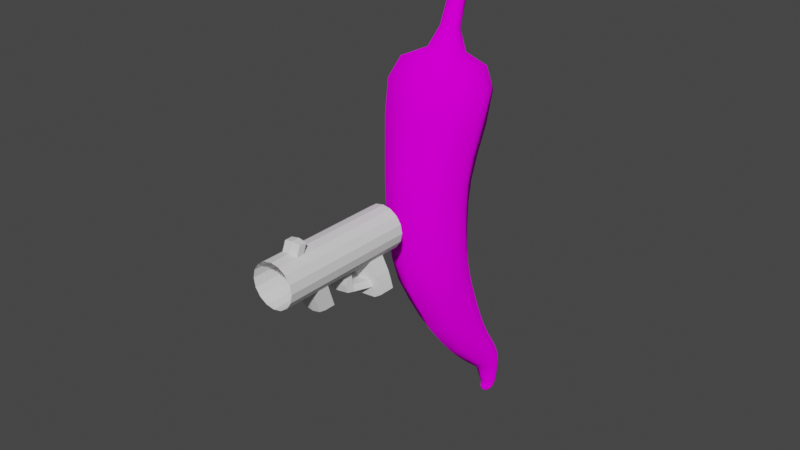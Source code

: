 # Source: ShotgunModel.blend  (saved by Blender 2.82.7; exported with 4.5.12 LTS)
import bpy
from mathutils import Matrix  # noqa: F401  (used for matrix-valued properties, if any)

bpy.ops.wm.read_factory_settings(use_empty=True)
scene = bpy.context.scene
scene.name = 'Scene'

# ---- collections
col_collection = bpy.data.collections.new('Collection'); scene.collection.children.link(col_collection)

# ---- images (referenced by path relative to the original .blend; pixels are not part of the script)
import os
ASSET_DIR = os.environ.get("B2B_ASSET_DIR", "")  # directory of the original .blend (textures are referenced by path, not embedded)
HERE = os.path.dirname(os.path.abspath(__file__))  # packed textures are extracted next to this script under _unpacked/

def load_image(name, relpath, width, height, colorspace="sRGB"):
    """Load a texture the original file referenced (path relative to the .blend, or extracted next to this script)."""
    p = next((c for c in (os.path.join(HERE, relpath), os.path.join(ASSET_DIR, relpath)) if relpath and os.path.exists(c)), "")
    if p:
        img = bpy.data.images.load(p, check_existing=True)
        img.name = name
    else:  # same state as the original file: an image datablock whose file is absent (Cycles renders it pink)
        img = bpy.data.images.new(name, width, height)
        img.source = "FILE"
        img.filepath = "//" + (relpath or name)
    img.colorspace_settings.name = colorspace
    return img
img_chilipepper_jpg = load_image('chiliPepper.jpg', 'chiliPepper.jpg', 1024, 1024, 'sRGB')

# ---- materials (node trees are filled in below, after node groups)
mat_chilipepper = bpy.data.materials.new('ChiliPepper')
mat_chilipepper.alpha_threshold = 0.0
mat_chilipepper.use_transparent_shadow = False
mat_chilipepper.line_color = (0.0, 0.0, 0.0, 1.0)

# ---- material node trees
mat_chilipepper.use_nodes = True; mat_chilipepper.node_tree.nodes.clear()
_N = mat_chilipepper.node_tree.nodes; _L = mat_chilipepper.node_tree.links
n0 = _N.new('ShaderNodeOutputMaterial'); n0.name = 'Material Output'; n0.location = (300, 300)
n1 = _N.new('ShaderNodeBsdfDiffuse'); n1.name = 'Diffuse BSDF'; n1.location = (10, 300)
n1.inputs[1].default_value = 0.4
n2 = _N.new('ShaderNodeTexImage'); n2.name = 'Image Texture'; n2.location = (-280, 275)
n2.image = img_chilipepper_jpg
_L.new(n1.outputs[0], n0.inputs[0])
_L.new(n2.outputs[0], n1.inputs[0])
n0.is_active_output = True

# ---- world
world_world = bpy.data.worlds.new('World'); scene.world = world_world
world_world.use_nodes = True; world_world.node_tree.nodes.clear()
_N = world_world.node_tree.nodes; _L = world_world.node_tree.links
n0 = _N.new('ShaderNodeOutputWorld'); n0.name = 'World Output'; n0.location = (300, 300)
n1 = _N.new('ShaderNodeBackground'); n1.name = 'Background'; n1.location = (10, 300)
n1.inputs[0].default_value = (0.05088, 0.05088, 0.05088, 1.0)
_L.new(n1.outputs[0], n0.inputs[0])
n0.is_active_output = True
world_world.color = (0.05088, 0.05088, 0.05088)
world_world.use_sun_shadow = False
world_world.sun_shadow_jitter_overblur = 0.0

# ---- meshes
me_plane = bpy.data.meshes.new('Plane')
me_plane.from_pydata([(0.2413, -0.1458, 0.1845), (-0.2413, -0.1458, 0.1845), (-0.2413, -0.6506, 0.2161), (0.2413, -0.6506, 0.2161), (0.2114, -0.11, -0.6199), (-0.2114, -0.11, -0.6199), (-0.2114, -0.5221, -0.7391), (0.2114, -0.5221, -0.7391), (0.2404, 0.01306, 1.105), (-0.2404, 0.01306, 1.105), (-0.2404, -0.4555, 1.205), (0.2404, -0.4555, 1.205), (0.145, 0.2407, -1.401), (-0.145, 0.2407, -1.401), (-0.145, -0.007553, -1.57), (0.145, -0.007553, -1.57), (0.0815, 0.5928, -1.95), (-0.0815, 0.5928, -1.95), (-0.0815, 0.4396, -2.031), (0.0815, 0.4396, -2.031), (0.04401, 0.5941, -2.308), (-0.04401, 0.5941, -2.308), (-0.04401, 0.5138, -2.267), (0.04401, 0.5138, -2.267), (0.02591, 0.5142, -2.338), (-0.02591, 0.5142, -2.338), (-0.02591, 0.4875, -2.296), (0.02591, 0.4875, -2.296), (0.2258, -0.1622, -0.2236), (-0.2258, -0.1622, -0.2236), (-0.2258, -0.6295, -0.2735), (0.2258, -0.6295, -0.2735), (0.2829, -0.02519, 0.6435), (-0.2829, -0.02519, 0.6435), (-0.2829, -0.5968, 0.7567), (0.2829, -0.5968, 0.7567), (0.1782, 0.05939, -1.044), (-0.1782, 0.05939, -1.044), (-0.1782, -0.2722, -1.207), (0.1782, -0.2722, -1.207), (0.1087, 0.4493, -1.705), (-0.1087, 0.4493, -1.705), (-0.1087, 0.2666, -1.856), (0.1087, 0.2666, -1.856), (0.05953, 0.6205, -2.168), (-0.05953, 0.6205, -2.168), (-0.05953, 0.4946, -2.18), (0.05953, 0.4946, -2.18), (0.2961, -0.2197, 1.159), (-9.313e-10, 0.07333, 1.132), (-0.2961, -0.2197, 1.159), (2.328e-09, -0.4944, 1.253), (0.03085, 0.496, -2.318), (-5.821e-11, 0.4805, -2.292), (-0.03085, 0.496, -2.318), (1.164e-10, 0.5101, -2.344), (0.2205, -0.1482, -0.4183), (-2.794e-09, -0.03326, -0.5978), (-0.2205, -0.1482, -0.4183), (-4.075e-09, -0.06998, -0.2144), (-0.2907, -0.3173, -0.68), (-0.2205, -0.5941, -0.5064), (-0.3105, -0.3971, -0.2483), (2.794e-09, -0.6009, -0.7621), (0.2205, -0.5941, -0.5064), (4.075e-09, -0.7168, -0.2833), (0.2907, -0.3173, -0.68), (0.3105, -0.3971, -0.2483), (0.2313, -0.1644, -0.02263), (-0.2313, -0.1644, -0.02263), (4.657e-10, -0.0512, 0.178), (-0.2313, -0.6506, -0.03364), (-0.3317, -0.4002, 0.2002), (0.2313, -0.6506, -0.03364), (-4.657e-10, -0.7448, 0.2208), (0.3317, -0.4002, 0.2002), (0.2589, -0.09632, 0.401), (-0.2589, -0.09632, 0.401), (1.281e-09, 0.07806, 0.6164), (-0.2589, -0.6277, 0.4769), (-0.389, -0.3127, 0.7017), (0.2589, -0.6277, 0.4769), (-1.281e-09, -0.695, 0.7778), (0.389, -0.3127, 0.7017), (0.2942, 0.03262, 0.9182), (-0.2942, 0.03262, 0.9182), (-0.2942, -0.5441, 1.04), (0.2942, -0.5441, 1.04), (0.1617, 0.1496, -1.23), (1.397e-09, 0.2872, -1.37), (-0.1617, 0.1496, -1.23), (-2.445e-09, 0.1216, -1.013), (-0.1994, 0.1171, -1.485), (-0.1617, -0.1392, -1.4), (-0.2451, -0.1023, -1.123), (-1.397e-09, -0.05745, -1.603), (0.1617, -0.1392, -1.4), (2.445e-09, -0.3442, -1.242), (0.1994, 0.1171, -1.485), (0.2451, -0.1023, -1.123), (0.1961, -0.03542, -0.8347), (-0.1961, -0.03542, -0.8347), (-0.1961, -0.4021, -0.9768), (0.1961, -0.4021, -0.9768), (0.09402, 0.5351, -1.833), (1.746e-10, 0.6229, -1.934), (-0.09402, 0.5351, -1.833), (1.746e-10, 0.4834, -1.678), (-0.1121, 0.5162, -1.991), (-0.09402, 0.3711, -1.951), (-0.1495, 0.3592, -1.78), (-1.746e-10, 0.4103, -2.046), (0.09402, 0.3711, -1.951), (-1.746e-10, 0.2305, -1.885), (0.1121, 0.5162, -1.991), (0.1495, 0.3592, -1.78), (0.1266, 0.3448, -1.562), (-0.1266, 0.3448, -1.562), (-0.1266, 0.1347, -1.724), (0.1266, 0.1347, -1.724), (0.05121, 0.6181, -2.249), (-7.858e-10, 0.6079, -2.315), (-0.05121, 0.6181, -2.249), (1.019e-09, 0.6444, -2.164), (-0.06052, 0.5542, -2.287), (-0.05121, 0.5099, -2.233), (-0.08186, 0.5575, -2.175), (7.858e-10, 0.4976, -2.26), (0.05121, 0.5099, -2.233), (-1.019e-09, 0.4705, -2.183), (0.06052, 0.5542, -2.287), (0.08186, 0.5575, -2.175), (0.06984, 0.6141, -2.066), (-0.06984, 0.6141, -2.066), (-0.06984, 0.4776, -2.109), (0.06984, 0.4776, -2.109), (0.03612, 0.5491, -2.336), (-0.03612, 0.5491, -2.336), (-0.03612, 0.5005, -2.285), (0.03612, 0.5005, -2.285), (0.05714, -0.2072, 1.421), (-3.492e-10, 0.4848, -2.32), (-3.303e-09, -0.06263, -0.4023), (-0.3032, -0.3709, -0.4621), (3.303e-09, -0.6776, -0.5229), (0.3032, -0.3709, -0.4621), (-5.995e-09, -0.07092, -0.02136), (-0.318, -0.4067, -0.02796), (5.995e-09, -0.74, -0.03619), (0.318, -0.4067, -0.02796), (2.954e-09, 0.003806, 0.3823), (-0.356, -0.3622, 0.4394), (-2.954e-09, -0.7273, 0.49), (0.356, -0.3622, 0.4394), (1.863e-09, 0.1361, 0.9052), (-0.4055, -0.2573, 0.9812), (-3.26e-09, -0.6301, 1.07), (0.4055, -0.2573, 0.9812), (2.488e-09, 0.2034, -1.199), (-0.2223, 0.005426, -1.315), (-2.488e-09, -0.1975, -1.434), (0.2223, 0.005426, -1.315), (-5.821e-10, 0.03466, -0.8075), (-0.2696, -0.2191, -0.9058), (5.821e-10, -0.473, -1.004), (0.2696, -0.2191, -0.9058), (7.203e-10, 0.5678, -1.809), (-0.1293, 0.4531, -1.892), (-7.203e-10, 0.3378, -1.975), (0.1293, 0.4531, -1.892), (-7.567e-10, 0.3838, -1.531), (-0.174, 0.2398, -1.643), (7.567e-10, 0.09227, -1.756), (0.174, 0.2398, -1.643), (-1.055e-10, 0.6381, -2.252), (-0.07042, 0.5648, -2.241), (1.055e-10, 0.4885, -2.23), (0.07042, 0.5648, -2.241), (-4.438e-10, 0.6409, -2.057), (-0.09602, 0.5457, -2.087), (4.438e-10, 0.4503, -2.118), (0.09602, 0.5457, -2.087), (1.164e-10, 0.557, -2.346), (-0.04954, 0.5251, -2.31), (-2.328e-10, 0.49, -2.276), (0.04954, 0.5251, -2.31), (0.1074, -0.2941, 1.265), (0.1323, -0.1896, 1.241), (0.1074, -0.08645, 1.213), (-6.02e-09, -0.05913, 1.224), (-0.1074, -0.08645, 1.213), (-0.1323, -0.1896, 1.241), (-0.1074, -0.2941, 1.265), (-4.564e-09, -0.3108, 1.287), (0.04707, -0.08111, 1.742), (0.07039, -0.1515, 1.408), (0.05714, -0.09669, 1.393), (-4.022e-08, -0.08216, 1.399), (-0.05714, -0.09669, 1.393), (-0.07039, -0.1515, 1.408), (-0.05714, -0.2072, 1.421), (-3.945e-08, -0.216, 1.433), (0.03765, 0.06632, 2.029), (0.05799, -0.03711, 1.725), (0.04707, 0.0061, 1.708), (-4.261e-08, 0.01861, 1.711), (-0.04707, 0.0061, 1.708), (-0.05799, -0.03711, 1.725), (-0.04707, -0.08111, 1.742), (-4.197e-08, -0.08707, 1.753), (0.04639, 0.09771, 2.008), (0.03765, 0.1283, 1.987), (-4.656e-08, 0.1386, 1.987), (-0.03765, 0.1283, 1.987), (-0.04639, 0.09771, 2.008), (-0.03765, 0.06632, 2.029), (-4.605e-08, 0.06352, 2.038), (0.04847, 0.228, 2.186), (0.03765, 0.1548, 2.123), (0.04639, 0.1765, 2.092), (0.03765, 0.1971, 2.061), (-5.238e-08, 0.2068, 2.058), (-0.03765, 0.1971, 2.061), (-0.04639, 0.1765, 2.092), (-0.03765, 0.1548, 2.123), (-5.187e-08, 0.1556, 2.133), (0.05621, 0.3366, 2.203), (0.05971, 0.2355, 2.136), (0.04847, 0.2417, 2.088), (-5.604e-08, 0.251, 2.078), (-0.04847, 0.2417, 2.088), (-0.05971, 0.2355, 2.136), (-0.04847, 0.228, 2.186), (-5.539e-08, 0.2348, 2.2), (0.05621, 0.3937, 2.169), (0.06925, 0.3193, 2.146), (0.05621, 0.3009, 2.093), (-5.784e-08, 0.3056, 2.078), (-0.05621, 0.3009, 2.093), (-0.06925, 0.3193, 2.146), (-0.05621, 0.3366, 2.203), (-5.707e-08, 0.349, 2.213), (-0.05234, 0.2713, 2.09), (0.06925, 0.3675, 2.119), (0.05621, 0.34, 2.071), (-5.947e-08, 0.342, 2.055), (-0.05621, 0.34, 2.071), (-0.06925, 0.3675, 2.119), (-0.05621, 0.3937, 2.169), (-5.87e-08, 0.407, 2.175), (-5.957e-08, 0.3895, 2.108), (-0.06448, 0.2774, 2.141), (-0.05234, 0.2827, 2.198), (-5.623e-08, 0.2926, 2.213), (-5.694e-08, 0.2783, 2.078), (0.05234, 0.2713, 2.09), (0.06448, 0.2774, 2.141), (0.05234, 0.2827, 2.198)], [], [(9, 50, 191, 190), (10, 51, 193, 192), (48, 8, 188, 187), (49, 9, 190, 189), (27, 53, 141, 52), (53, 26, 54, 141), (141, 54, 25, 55), (52, 141, 55, 24), (4, 57, 142, 56), (57, 5, 58, 142), (142, 58, 29, 59), (56, 142, 59, 28), (5, 60, 143, 58), (60, 6, 61, 143), (143, 61, 30, 62), (58, 143, 62, 29), (6, 63, 144, 61), (63, 7, 64, 144), (144, 64, 31, 65), (61, 144, 65, 30), (7, 66, 145, 64), (66, 4, 56, 145), (145, 56, 28, 67), (64, 145, 67, 31), (28, 59, 146, 68), (59, 29, 69, 146), (146, 69, 1, 70), (68, 146, 70, 0), (29, 62, 147, 69), (62, 30, 71, 147), (147, 71, 2, 72), (69, 147, 72, 1), (30, 65, 148, 71), (65, 31, 73, 148), (148, 73, 3, 74), (71, 148, 74, 2), (31, 67, 149, 73), (67, 28, 68, 149), (149, 68, 0, 75), (73, 149, 75, 3), (0, 70, 150, 76), (70, 1, 77, 150), (150, 77, 33, 78), (76, 150, 78, 32), (1, 72, 151, 77), (72, 2, 79, 151), (151, 79, 34, 80), (77, 151, 80, 33), (2, 74, 152, 79), (74, 3, 81, 152), (152, 81, 35, 82), (79, 152, 82, 34), (3, 75, 153, 81), (75, 0, 76, 153), (153, 76, 32, 83), (81, 153, 83, 35), (32, 78, 154, 84), (78, 33, 85, 154), (154, 85, 9, 49), (84, 154, 49, 8), (33, 80, 155, 85), (80, 34, 86, 155), (155, 86, 10, 50), (85, 155, 50, 9), (34, 82, 156, 86), (82, 35, 87, 156), (156, 87, 11, 51), (86, 156, 51, 10), (35, 83, 157, 87), (83, 32, 84, 157), (157, 84, 8, 48), (87, 157, 48, 11), (12, 89, 158, 88), (89, 13, 90, 158), (158, 90, 37, 91), (88, 158, 91, 36), (13, 92, 159, 90), (92, 14, 93, 159), (159, 93, 38, 94), (90, 159, 94, 37), (14, 95, 160, 93), (95, 15, 96, 160), (160, 96, 39, 97), (93, 160, 97, 38), (15, 98, 161, 96), (98, 12, 88, 161), (161, 88, 36, 99), (96, 161, 99, 39), (36, 91, 162, 100), (91, 37, 101, 162), (162, 101, 5, 57), (100, 162, 57, 4), (37, 94, 163, 101), (94, 38, 102, 163), (163, 102, 6, 60), (101, 163, 60, 5), (38, 97, 164, 102), (97, 39, 103, 164), (164, 103, 7, 63), (102, 164, 63, 6), (39, 99, 165, 103), (99, 36, 100, 165), (165, 100, 4, 66), (103, 165, 66, 7), (16, 105, 166, 104), (105, 17, 106, 166), (166, 106, 41, 107), (104, 166, 107, 40), (17, 108, 167, 106), (108, 18, 109, 167), (167, 109, 42, 110), (106, 167, 110, 41), (18, 111, 168, 109), (111, 19, 112, 168), (168, 112, 43, 113), (109, 168, 113, 42), (19, 114, 169, 112), (114, 16, 104, 169), (169, 104, 40, 115), (112, 169, 115, 43), (40, 107, 170, 116), (107, 41, 117, 170), (170, 117, 13, 89), (116, 170, 89, 12), (41, 110, 171, 117), (110, 42, 118, 171), (171, 118, 14, 92), (117, 171, 92, 13), (42, 113, 172, 118), (113, 43, 119, 172), (172, 119, 15, 95), (118, 172, 95, 14), (43, 115, 173, 119), (115, 40, 116, 173), (173, 116, 12, 98), (119, 173, 98, 15), (20, 121, 174, 120), (121, 21, 122, 174), (174, 122, 45, 123), (120, 174, 123, 44), (21, 124, 175, 122), (124, 22, 125, 175), (175, 125, 46, 126), (122, 175, 126, 45), (22, 127, 176, 125), (127, 23, 128, 176), (176, 128, 47, 129), (125, 176, 129, 46), (23, 130, 177, 128), (130, 20, 120, 177), (177, 120, 44, 131), (128, 177, 131, 47), (44, 123, 178, 132), (123, 45, 133, 178), (178, 133, 17, 105), (132, 178, 105, 16), (45, 126, 179, 133), (126, 46, 134, 179), (179, 134, 18, 108), (133, 179, 108, 17), (46, 129, 180, 134), (129, 47, 135, 180), (180, 135, 19, 111), (134, 180, 111, 18), (47, 131, 181, 135), (131, 44, 132, 181), (181, 132, 16, 114), (135, 181, 114, 19), (24, 55, 182, 136), (55, 25, 137, 182), (182, 137, 21, 121), (136, 182, 121, 20), (25, 54, 183, 137), (54, 26, 138, 183), (183, 138, 22, 124), (137, 183, 124, 21), (26, 53, 184, 138), (53, 27, 139, 184), (184, 139, 23, 127), (138, 184, 127, 22), (27, 52, 185, 139), (52, 24, 136, 185), (185, 136, 20, 130), (139, 185, 130, 23), (187, 188, 196, 195), (189, 190, 198, 197), (191, 192, 200, 199), (193, 186, 140, 201), (8, 49, 189, 188), (11, 48, 187, 186), (51, 11, 186, 193), (50, 10, 192, 191), (201, 140, 194, 209), (140, 195, 203, 194), (196, 197, 205, 204), (198, 199, 207, 206), (192, 193, 201, 200), (190, 191, 199, 198), (188, 189, 197, 196), (186, 187, 195, 140), (194, 203, 210, 202), (204, 205, 212, 211), (206, 207, 214, 213), (208, 209, 216, 215), (199, 200, 208, 207), (197, 198, 206, 205), (195, 196, 204, 203), (200, 201, 209, 208), (215, 216, 225, 224), (210, 211, 220, 219), (212, 213, 222, 221), (214, 215, 224, 223), (209, 194, 202, 216), (207, 208, 215, 214), (205, 206, 213, 212), (203, 204, 211, 210), (221, 222, 230, 229), (223, 224, 232, 231), (225, 218, 217, 233), (218, 219, 227, 217), (213, 214, 223, 222), (211, 212, 221, 220), (202, 210, 219, 218), (216, 202, 218, 225), (257, 256, 235, 226), (255, 254, 237, 236), (242, 251, 239, 238), (252, 253, 241, 240), (219, 220, 228, 227), (224, 225, 233, 232), (222, 223, 231, 230), (220, 221, 229, 228), (236, 237, 245, 244), (238, 239, 247, 246), (240, 241, 249, 248), (235, 236, 244, 243), (253, 257, 226, 241), (251, 252, 240, 239), (254, 242, 238, 237), (256, 255, 236, 235), (244, 245, 250, 243), (245, 246, 247, 250), (250, 247, 248, 249), (243, 250, 249, 234), (226, 235, 243, 234), (241, 226, 234, 249), (239, 240, 248, 247), (237, 238, 246, 245), (227, 228, 255, 256), (229, 230, 242, 254), (231, 232, 252, 251), (233, 217, 257, 253), (232, 233, 253, 252), (230, 231, 251, 242), (228, 229, 254, 255), (217, 227, 256, 257)])
me_plane.polygons.foreach_set('use_smooth', [True] * 256)
_uv = me_plane.uv_layers.new(name='UVMap')
_uv.uv.foreach_set('vector', [0.4707, 0.6681, 0.4263, 0.6758, 0.4401, 0.7123, 0.4824, 0.705, 0.3819, 0.6835, 0.3383, 0.6911, 0.3562, 0.7267, 0.3977, 0.7196, 0.4266, 0.6759, 0.4708, 0.6683, 0.4816, 0.7047, 0.4399, 0.712, 0.5143, 0.6606, 0.4707, 0.6681, 0.4824, 0.705, 0.524, 0.6979, 0.6407, 0.0405, 0.634, 0.03454, 0.6394, 0.03295, 0.6467, 0.03929, 0.6339, 0.03458, 0.6406, 0.04047, 0.6466, 0.03924, 0.6394, 0.03295, 0.6394, 0.03295, 0.6466, 0.03924, 0.6525, 0.03801, 0.6449, 0.03131, 0.6467, 0.03929, 0.6394, 0.03295, 0.6449, 0.03136, 0.6526, 0.03809, 0.4431, 0.3931, 0.4782, 0.3989, 0.4691, 0.424, 0.4343, 0.4206, 0.4772, 0.3988, 0.4425, 0.3931, 0.434, 0.4206, 0.4689, 0.4239, 0.4689, 0.4239, 0.434, 0.4206, 0.4288, 0.4525, 0.4644, 0.455, 0.4343, 0.4206, 0.4691, 0.424, 0.464, 0.4549, 0.4287, 0.4524, 0.4425, 0.3931, 0.4071, 0.3874, 0.3984, 0.4173, 0.434, 0.4206, 0.4071, 0.3874, 0.3717, 0.3816, 0.3628, 0.4139, 0.3984, 0.4173, 0.3984, 0.4173, 0.3628, 0.4139, 0.3562, 0.4474, 0.3925, 0.4499, 0.434, 0.4206, 0.3984, 0.4173, 0.3925, 0.4499, 0.4288, 0.4525, 0.3717, 0.3816, 0.337, 0.376, 0.3279, 0.4106, 0.3628, 0.4139, 0.3366, 0.3754, 0.3717, 0.3812, 0.3634, 0.4136, 0.3286, 0.4102, 0.3286, 0.4102, 0.3634, 0.4136, 0.3567, 0.4473, 0.3214, 0.4449, 0.3628, 0.4139, 0.3279, 0.4106, 0.3205, 0.4448, 0.3562, 0.4474, 0.3717, 0.3812, 0.4074, 0.3872, 0.3989, 0.4171, 0.3634, 0.4136, 0.4074, 0.3872, 0.4431, 0.3931, 0.4343, 0.4206, 0.3989, 0.4171, 0.3989, 0.4171, 0.4343, 0.4206, 0.4287, 0.4524, 0.3927, 0.4499, 0.3634, 0.4136, 0.3989, 0.4171, 0.3927, 0.4499, 0.3567, 0.4473, 0.4287, 0.4524, 0.464, 0.4549, 0.465, 0.4815, 0.4283, 0.4815, 0.4644, 0.455, 0.4288, 0.4525, 0.4276, 0.4817, 0.4642, 0.4816, 0.4642, 0.4816, 0.4276, 0.4817, 0.4292, 0.5186, 0.4674, 0.5186, 0.4283, 0.4815, 0.465, 0.4815, 0.4671, 0.5186, 0.429, 0.5186, 0.4288, 0.4525, 0.3925, 0.4499, 0.3904, 0.4818, 0.4276, 0.4817, 0.3925, 0.4499, 0.3562, 0.4474, 0.3532, 0.482, 0.3904, 0.4818, 0.3904, 0.4818, 0.3532, 0.482, 0.3513, 0.5186, 0.3903, 0.5186, 0.4276, 0.4817, 0.3904, 0.4818, 0.3903, 0.5186, 0.4292, 0.5186, 0.3562, 0.4474, 0.3205, 0.4448, 0.3166, 0.4821, 0.3532, 0.482, 0.3214, 0.4449, 0.3567, 0.4473, 0.3534, 0.4815, 0.3166, 0.4815, 0.3166, 0.4815, 0.3534, 0.4815, 0.3515, 0.5186, 0.3134, 0.5186, 0.3532, 0.482, 0.3166, 0.4821, 0.3131, 0.5186, 0.3513, 0.5186, 0.3567, 0.4473, 0.3927, 0.4499, 0.3908, 0.4815, 0.3534, 0.4815, 0.3927, 0.4499, 0.4287, 0.4524, 0.4283, 0.4815, 0.3908, 0.4815, 0.3908, 0.4815, 0.4283, 0.4815, 0.429, 0.5186, 0.3903, 0.5186, 0.3534, 0.4815, 0.3908, 0.4815, 0.3903, 0.5186, 0.3515, 0.5186, 0.429, 0.5186, 0.4671, 0.5186, 0.4761, 0.5562, 0.4355, 0.5569, 0.4674, 0.5186, 0.4292, 0.5186, 0.4355, 0.5572, 0.4762, 0.5565, 0.4762, 0.5565, 0.4355, 0.5572, 0.4479, 0.5989, 0.4912, 0.5946, 0.4355, 0.5569, 0.4761, 0.5562, 0.4909, 0.5943, 0.4477, 0.5987, 0.4292, 0.5186, 0.3903, 0.5186, 0.3941, 0.5578, 0.4355, 0.5572, 0.3903, 0.5186, 0.3513, 0.5186, 0.3525, 0.5585, 0.3941, 0.5578, 0.3941, 0.5578, 0.3525, 0.5585, 0.3598, 0.6076, 0.4039, 0.6033, 0.4355, 0.5572, 0.3941, 0.5578, 0.4039, 0.6033, 0.4479, 0.5989, 0.3513, 0.5186, 0.3131, 0.5186, 0.3118, 0.5591, 0.3525, 0.5585, 0.3134, 0.5186, 0.3515, 0.5186, 0.3528, 0.5585, 0.3122, 0.5592, 0.3122, 0.5592, 0.3528, 0.5585, 0.3598, 0.6076, 0.3166, 0.6119, 0.3525, 0.5585, 0.3118, 0.5591, 0.3165, 0.6119, 0.3598, 0.6076, 0.3515, 0.5186, 0.3903, 0.5186, 0.3942, 0.5577, 0.3528, 0.5585, 0.3903, 0.5186, 0.429, 0.5186, 0.4355, 0.5569, 0.3942, 0.5577, 0.3942, 0.5577, 0.4355, 0.5569, 0.4477, 0.5987, 0.4038, 0.6031, 0.3528, 0.5585, 0.3942, 0.5577, 0.4038, 0.6031, 0.3598, 0.6076, 0.4477, 0.5987, 0.4909, 0.5943, 0.5008, 0.6261, 0.4575, 0.6329, 0.4912, 0.5946, 0.4479, 0.5989, 0.4579, 0.6331, 0.5016, 0.6264, 0.5016, 0.6264, 0.4579, 0.6331, 0.4707, 0.6681, 0.5143, 0.6606, 0.4575, 0.6329, 0.5008, 0.6261, 0.5141, 0.6608, 0.4708, 0.6683, 0.4479, 0.5989, 0.4039, 0.6033, 0.4135, 0.6399, 0.4579, 0.6331, 0.4039, 0.6033, 0.3598, 0.6076, 0.369, 0.6468, 0.4135, 0.6399, 0.4135, 0.6399, 0.369, 0.6468, 0.3819, 0.6835, 0.4263, 0.6758, 0.4579, 0.6331, 0.4135, 0.6399, 0.4263, 0.6758, 0.4707, 0.6681, 0.3598, 0.6076, 0.3165, 0.6119, 0.3254, 0.6535, 0.369, 0.6468, 0.3166, 0.6119, 0.3598, 0.6076, 0.3693, 0.6468, 0.326, 0.6537, 0.326, 0.6537, 0.3693, 0.6468, 0.3824, 0.6835, 0.339, 0.6909, 0.369, 0.6468, 0.3254, 0.6535, 0.3383, 0.6911, 0.3819, 0.6835, 0.3598, 0.6076, 0.4038, 0.6031, 0.4135, 0.6399, 0.3693, 0.6468, 0.4038, 0.6031, 0.4477, 0.5987, 0.4575, 0.6329, 0.4135, 0.6399, 0.4135, 0.6399, 0.4575, 0.6329, 0.4708, 0.6683, 0.4266, 0.6759, 0.3693, 0.6468, 0.4135, 0.6399, 0.4266, 0.6759, 0.3824, 0.6835, 0.5075, 0.2691, 0.5288, 0.2839, 0.5062, 0.3199, 0.4836, 0.3037, 0.5281, 0.2838, 0.5072, 0.2689, 0.4831, 0.3035, 0.5055, 0.3195, 0.5055, 0.3195, 0.4831, 0.3035, 0.4676, 0.3391, 0.4964, 0.3517, 0.4836, 0.3037, 0.5062, 0.3199, 0.4961, 0.3513, 0.4675, 0.3388, 0.5072, 0.2689, 0.4859, 0.2537, 0.4603, 0.2872, 0.4831, 0.3035, 0.4859, 0.2537, 0.4646, 0.2384, 0.4374, 0.2708, 0.4603, 0.2872, 0.4603, 0.2872, 0.4374, 0.2708, 0.4089, 0.3133, 0.4383, 0.3262, 0.4831, 0.3035, 0.4603, 0.2872, 0.4383, 0.3262, 0.4676, 0.3391, 0.4646, 0.2384, 0.4437, 0.2235, 0.415, 0.2548, 0.4374, 0.2708, 0.4431, 0.2243, 0.4643, 0.239, 0.4375, 0.2708, 0.4149, 0.2547, 0.4149, 0.2547, 0.4375, 0.2708, 0.4091, 0.3135, 0.3805, 0.3011, 0.4374, 0.2708, 0.415, 0.2548, 0.3801, 0.3007, 0.4089, 0.3133, 0.4643, 0.239, 0.4859, 0.2541, 0.4606, 0.2873, 0.4375, 0.2708, 0.4859, 0.2541, 0.5075, 0.2691, 0.4836, 0.3037, 0.4606, 0.2873, 0.4606, 0.2873, 0.4836, 0.3037, 0.4675, 0.3388, 0.4383, 0.3262, 0.4375, 0.2708, 0.4606, 0.2873, 0.4383, 0.3262, 0.4091, 0.3135, 0.4675, 0.3388, 0.4961, 0.3513, 0.4863, 0.3754, 0.4539, 0.3667, 0.4964, 0.3517, 0.4676, 0.3391, 0.4541, 0.3671, 0.4866, 0.376, 0.4866, 0.376, 0.4541, 0.3671, 0.4425, 0.3931, 0.4772, 0.3988, 0.4539, 0.3667, 0.4863, 0.3754, 0.4782, 0.3989, 0.4431, 0.3931, 0.4676, 0.3391, 0.4383, 0.3262, 0.4211, 0.3581, 0.4541, 0.3671, 0.4383, 0.3262, 0.4089, 0.3133, 0.388, 0.3491, 0.4211, 0.3581, 0.4211, 0.3581, 0.388, 0.3491, 0.3717, 0.3816, 0.4071, 0.3874, 0.4541, 0.3671, 0.4211, 0.3581, 0.4071, 0.3874, 0.4425, 0.3931, 0.4089, 0.3133, 0.3801, 0.3007, 0.3555, 0.3402, 0.388, 0.3491, 0.3805, 0.3011, 0.4091, 0.3135, 0.3878, 0.3491, 0.3554, 0.3404, 0.3554, 0.3404, 0.3878, 0.3491, 0.3717, 0.3812, 0.3366, 0.3754, 0.388, 0.3491, 0.3555, 0.3402, 0.337, 0.376, 0.3717, 0.3816, 0.4091, 0.3135, 0.4383, 0.3262, 0.4209, 0.3579, 0.3878, 0.3491, 0.4383, 0.3262, 0.4675, 0.3388, 0.4539, 0.3667, 0.4209, 0.3579, 0.4209, 0.3579, 0.4539, 0.3667, 0.4431, 0.3931, 0.4074, 0.3872, 0.3878, 0.3491, 0.4209, 0.3579, 0.4074, 0.3872, 0.3717, 0.3812, 0.619, 0.1474, 0.6322, 0.1582, 0.6067, 0.1832, 0.5923, 0.1722, 0.6325, 0.1584, 0.6192, 0.1475, 0.5922, 0.1722, 0.6065, 0.1833, 0.6065, 0.1833, 0.5922, 0.1722, 0.5641, 0.1983, 0.5789, 0.2102, 0.5923, 0.1722, 0.6067, 0.1832, 0.5791, 0.2103, 0.5642, 0.1983, 0.6192, 0.1475, 0.6057, 0.1364, 0.5776, 0.161, 0.5922, 0.1722, 0.6057, 0.1364, 0.5921, 0.1252, 0.5629, 0.1497, 0.5776, 0.161, 0.5776, 0.161, 0.5629, 0.1497, 0.5338, 0.1739, 0.5489, 0.1861, 0.5922, 0.1722, 0.5776, 0.161, 0.5489, 0.1861, 0.5641, 0.1983, 0.5921, 0.1252, 0.5789, 0.1143, 0.5486, 0.1386, 0.5629, 0.1497, 0.5788, 0.1145, 0.5921, 0.1253, 0.5631, 0.1498, 0.5487, 0.1387, 0.5487, 0.1387, 0.5631, 0.1498, 0.534, 0.174, 0.5191, 0.162, 0.5629, 0.1497, 0.5486, 0.1386, 0.5189, 0.1619, 0.5338, 0.1739, 0.5921, 0.1253, 0.6056, 0.1364, 0.5777, 0.161, 0.5631, 0.1498, 0.6056, 0.1364, 0.619, 0.1474, 0.5923, 0.1722, 0.5777, 0.161, 0.5777, 0.161, 0.5923, 0.1722, 0.5642, 0.1983, 0.5491, 0.1862, 0.5631, 0.1498, 0.5777, 0.161, 0.5491, 0.1862, 0.534, 0.174, 0.5642, 0.1983, 0.5791, 0.2103, 0.5517, 0.2504, 0.5325, 0.2368, 0.5789, 0.2102, 0.5641, 0.1983, 0.5329, 0.2367, 0.5524, 0.2502, 0.5524, 0.2502, 0.5329, 0.2367, 0.5072, 0.2689, 0.5281, 0.2838, 0.5325, 0.2368, 0.5517, 0.2504, 0.5288, 0.2839, 0.5075, 0.2691, 0.5641, 0.1983, 0.5489, 0.1861, 0.5131, 0.2228, 0.5329, 0.2367, 0.5489, 0.1861, 0.5338, 0.1739, 0.4932, 0.209, 0.5131, 0.2228, 0.5131, 0.2228, 0.4932, 0.209, 0.4646, 0.2384, 0.4859, 0.2537, 0.5329, 0.2367, 0.5131, 0.2228, 0.4859, 0.2537, 0.5072, 0.2689, 0.5338, 0.1739, 0.5189, 0.1619, 0.4738, 0.1954, 0.4932, 0.209, 0.5191, 0.162, 0.534, 0.174, 0.4932, 0.209, 0.4739, 0.1954, 0.4739, 0.1954, 0.4932, 0.209, 0.4643, 0.239, 0.4431, 0.2243, 0.4932, 0.209, 0.4738, 0.1954, 0.4437, 0.2235, 0.4646, 0.2384, 0.534, 0.174, 0.5491, 0.1862, 0.5128, 0.2229, 0.4932, 0.209, 0.5491, 0.1862, 0.5642, 0.1983, 0.5325, 0.2368, 0.5128, 0.2229, 0.5128, 0.2229, 0.5325, 0.2368, 0.5075, 0.2691, 0.4859, 0.2541, 0.4932, 0.209, 0.5128, 0.2229, 0.4859, 0.2541, 0.4643, 0.239, 0.6594, 0.06343, 0.6688, 0.06343, 0.6699, 0.08499, 0.6591, 0.08216, 0.6688, 0.06345, 0.6594, 0.06345, 0.659, 0.08225, 0.6698, 0.08498, 0.6698, 0.08498, 0.659, 0.08225, 0.6524, 0.1028, 0.663, 0.1081, 0.6591, 0.08216, 0.6699, 0.08499, 0.6632, 0.1081, 0.6525, 0.1029, 0.6594, 0.06345, 0.6498, 0.06345, 0.648, 0.07947, 0.659, 0.08225, 0.6498, 0.06345, 0.6401, 0.06345, 0.637, 0.07668, 0.648, 0.07947, 0.648, 0.07947, 0.637, 0.07668, 0.631, 0.09189, 0.6417, 0.09733, 0.659, 0.08225, 0.648, 0.07947, 0.6417, 0.09733, 0.6524, 0.1028, 0.6401, 0.06345, 0.6307, 0.06345, 0.6262, 0.07395, 0.637, 0.07668, 0.6309, 0.06343, 0.6403, 0.06343, 0.6371, 0.0764, 0.6263, 0.07358, 0.6263, 0.07358, 0.6371, 0.0764, 0.6307, 0.09214, 0.62, 0.08688, 0.637, 0.07668, 0.6262, 0.07395, 0.6205, 0.08656, 0.631, 0.09189, 0.6403, 0.06343, 0.6498, 0.06343, 0.6481, 0.07929, 0.6371, 0.0764, 0.6498, 0.06343, 0.6594, 0.06343, 0.6591, 0.08216, 0.6481, 0.07929, 0.6481, 0.07929, 0.6591, 0.08216, 0.6525, 0.1029, 0.6416, 0.0975, 0.6371, 0.0764, 0.6481, 0.07929, 0.6416, 0.0975, 0.6307, 0.09214, 0.6525, 0.1029, 0.6632, 0.1081, 0.6509, 0.1359, 0.6383, 0.1272, 0.663, 0.1081, 0.6524, 0.1028, 0.6384, 0.1269, 0.6508, 0.1353, 0.6508, 0.1353, 0.6384, 0.1269, 0.6192, 0.1475, 0.6325, 0.1584, 0.6383, 0.1272, 0.6509, 0.1359, 0.6322, 0.1582, 0.619, 0.1474, 0.6524, 0.1028, 0.6417, 0.09733, 0.6258, 0.1183, 0.6384, 0.1269, 0.6417, 0.09733, 0.631, 0.09189, 0.6132, 0.1098, 0.6258, 0.1183, 0.6258, 0.1183, 0.6132, 0.1098, 0.5921, 0.1252, 0.6057, 0.1364, 0.6384, 0.1269, 0.6258, 0.1183, 0.6057, 0.1364, 0.6192, 0.1475, 0.631, 0.09189, 0.6205, 0.08656, 0.6008, 0.1014, 0.6132, 0.1098, 0.62, 0.08688, 0.6307, 0.09214, 0.6126, 0.1094, 0.6, 0.1006, 0.6, 0.1006, 0.6126, 0.1094, 0.5921, 0.1253, 0.5788, 0.1145, 0.6132, 0.1098, 0.6008, 0.1014, 0.5789, 0.1143, 0.5921, 0.1252, 0.6307, 0.09214, 0.6416, 0.0975, 0.6255, 0.1183, 0.6126, 0.1094, 0.6416, 0.0975, 0.6525, 0.1029, 0.6383, 0.1272, 0.6255, 0.1183, 0.6255, 0.1183, 0.6383, 0.1272, 0.619, 0.1474, 0.6056, 0.1364, 0.6126, 0.1094, 0.6255, 0.1183, 0.6056, 0.1364, 0.5921, 0.1253, 0.6526, 0.03809, 0.6584, 0.0369, 0.6649, 0.04968, 0.6574, 0.04968, 0.6584, 0.0368, 0.6525, 0.03801, 0.6575, 0.04964, 0.6651, 0.04964, 0.6651, 0.04964, 0.6575, 0.04964, 0.6594, 0.06345, 0.6688, 0.06345, 0.6574, 0.04968, 0.6649, 0.04968, 0.6688, 0.06343, 0.6594, 0.06343, 0.6525, 0.03801, 0.6466, 0.03924, 0.6498, 0.04964, 0.6575, 0.04964, 0.6466, 0.03924, 0.6406, 0.04047, 0.6421, 0.04964, 0.6498, 0.04964, 0.6498, 0.04964, 0.6421, 0.04964, 0.6401, 0.06345, 0.6498, 0.06345, 0.6575, 0.04964, 0.6498, 0.04964, 0.6498, 0.06345, 0.6594, 0.06345, 0.6406, 0.04047, 0.6348, 0.04168, 0.6346, 0.04964, 0.6421, 0.04964, 0.6349, 0.04168, 0.6407, 0.0405, 0.6422, 0.04968, 0.6348, 0.04968, 0.6348, 0.04968, 0.6422, 0.04968, 0.6403, 0.06343, 0.6309, 0.06343, 0.6421, 0.04964, 0.6346, 0.04964, 0.6307, 0.06345, 0.6401, 0.06345, 0.6407, 0.0405, 0.6467, 0.03929, 0.6498, 0.04968, 0.6422, 0.04968, 0.6467, 0.03929, 0.6526, 0.03809, 0.6574, 0.04968, 0.6498, 0.04968, 0.6498, 0.04968, 0.6574, 0.04968, 0.6594, 0.06343, 0.6498, 0.06343, 0.6422, 0.04968, 0.6498, 0.04968, 0.6498, 0.06343, 0.6403, 0.06343, 0.4489, 0.7464, 0.464, 0.7452, 0.4665, 0.7727, 0.4565, 0.7732, 0.4796, 0.7515, 0.4643, 0.7453, 0.4666, 0.7728, 0.4768, 0.7752, 0.4495, 0.7463, 0.4344, 0.748, 0.4471, 0.7743, 0.4567, 0.7733, 0.4228, 0.7571, 0.4336, 0.7482, 0.4468, 0.7743, 0.439, 0.7788, 0.4708, 0.6683, 0.5141, 0.6608, 0.5227, 0.6974, 0.4816, 0.7047, 0.3824, 0.6835, 0.4266, 0.6759, 0.4399, 0.712, 0.398, 0.7194, 0.339, 0.6909, 0.3824, 0.6835, 0.398, 0.7194, 0.357, 0.7267, 0.4263, 0.6758, 0.3819, 0.6835, 0.3977, 0.7196, 0.4401, 0.7123, 0.439, 0.7788, 0.4468, 0.7743, 0.4735, 0.8242, 0.4683, 0.8274, 0.4468, 0.7743, 0.4565, 0.7732, 0.4795, 0.8224, 0.4735, 0.8242, 0.4665, 0.7727, 0.4768, 0.775, 0.4921, 0.82, 0.4853, 0.8206, 0.4666, 0.7728, 0.4567, 0.7733, 0.4798, 0.8224, 0.4859, 0.8207, 0.4344, 0.748, 0.4237, 0.7567, 0.4393, 0.7786, 0.4471, 0.7743, 0.4643, 0.7453, 0.4495, 0.7463, 0.4567, 0.7733, 0.4666, 0.7728, 0.464, 0.7452, 0.4796, 0.7513, 0.4768, 0.775, 0.4665, 0.7727, 0.4336, 0.7482, 0.4489, 0.7464, 0.4565, 0.7732, 0.4468, 0.7743, 0.4735, 0.8242, 0.4795, 0.8224, 0.5198, 0.8916, 0.5145, 0.8932, 0.4853, 0.8206, 0.4921, 0.82, 0.5309, 0.8889, 0.5251, 0.8898, 0.4859, 0.8207, 0.4798, 0.8224, 0.5198, 0.8915, 0.525, 0.8898, 0.4735, 0.8241, 0.4681, 0.8272, 0.5098, 0.8956, 0.5145, 0.8931, 0.4567, 0.7733, 0.4471, 0.7743, 0.4735, 0.8241, 0.4798, 0.8224, 0.4768, 0.7752, 0.4666, 0.7728, 0.4859, 0.8207, 0.4928, 0.8202, 0.4565, 0.7732, 0.4665, 0.7727, 0.4853, 0.8206, 0.4795, 0.8224, 0.4471, 0.7743, 0.4393, 0.7786, 0.4681, 0.8272, 0.4735, 0.8241, 0.5145, 0.8931, 0.5098, 0.8956, 0.5384, 0.9241, 0.5411, 0.9206, 0.5198, 0.8916, 0.5251, 0.8898, 0.5471, 0.9135, 0.5442, 0.9172, 0.5306, 0.889, 0.525, 0.8898, 0.547, 0.9135, 0.5504, 0.9103, 0.5198, 0.8915, 0.5145, 0.8931, 0.5411, 0.9206, 0.5441, 0.9172, 0.4683, 0.8274, 0.4735, 0.8242, 0.5145, 0.8932, 0.5098, 0.8958, 0.4798, 0.8224, 0.4735, 0.8241, 0.5145, 0.8931, 0.5198, 0.8915, 0.4928, 0.8202, 0.4859, 0.8207, 0.525, 0.8898, 0.5306, 0.889, 0.4795, 0.8224, 0.4853, 0.8206, 0.5251, 0.8898, 0.5198, 0.8916, 0.5504, 0.9103, 0.547, 0.9135, 0.5618, 0.9196, 0.5649, 0.9139, 0.5441, 0.9172, 0.5411, 0.9206, 0.5596, 0.931, 0.5606, 0.9255, 0.5384, 0.9242, 0.5412, 0.9206, 0.5594, 0.9309, 0.5579, 0.9368, 0.5412, 0.9206, 0.5442, 0.9172, 0.5605, 0.9254, 0.5594, 0.9309, 0.525, 0.8898, 0.5198, 0.8915, 0.5441, 0.9172, 0.547, 0.9135, 0.5251, 0.8898, 0.5309, 0.8889, 0.5506, 0.9102, 0.5471, 0.9135, 0.5145, 0.8932, 0.5198, 0.8916, 0.5442, 0.9172, 0.5412, 0.9206, 0.5098, 0.8958, 0.5145, 0.8932, 0.5412, 0.9206, 0.5384, 0.9242, 0.5672, 0.9339, 0.5668, 0.9276, 0.5724, 0.9297, 0.5742, 0.9355, 0.5668, 0.9214, 0.5697, 0.9154, 0.5742, 0.9171, 0.5713, 0.9235, 0.5668, 0.9216, 0.5669, 0.9276, 0.5724, 0.9298, 0.5713, 0.9236, 0.5673, 0.934, 0.5684, 0.9408, 0.5784, 0.9421, 0.5742, 0.9355, 0.5442, 0.9172, 0.5471, 0.9135, 0.5618, 0.9194, 0.5605, 0.9254, 0.5411, 0.9206, 0.5384, 0.9241, 0.5581, 0.9368, 0.5596, 0.931, 0.547, 0.9135, 0.5441, 0.9172, 0.5606, 0.9255, 0.5618, 0.9196, 0.5471, 0.9135, 0.5506, 0.9102, 0.5649, 0.9137, 0.5618, 0.9194, 0.5713, 0.9235, 0.5742, 0.9171, 0.5819, 0.9204, 0.5774, 0.9247, 0.5713, 0.9236, 0.5724, 0.9298, 0.5783, 0.9295, 0.5773, 0.9247, 0.5742, 0.9355, 0.5784, 0.9421, 0.5872, 0.9383, 0.5803, 0.9341, 0.5724, 0.9297, 0.5713, 0.9235, 0.5774, 0.9247, 0.5783, 0.9295, 0.5683, 0.9409, 0.5672, 0.9339, 0.5742, 0.9355, 0.5784, 0.9421, 0.5669, 0.9276, 0.5673, 0.934, 0.5742, 0.9355, 0.5724, 0.9298, 0.5696, 0.9155, 0.5668, 0.9216, 0.5713, 0.9236, 0.5742, 0.9172, 0.5668, 0.9276, 0.5668, 0.9214, 0.5713, 0.9235, 0.5724, 0.9297, 0.5774, 0.9247, 0.5819, 0.9204, 0.5885, 0.9298, 0.5783, 0.9295, 0.5817, 0.9205, 0.5773, 0.9247, 0.5783, 0.9295, 0.5884, 0.9298, 0.5884, 0.9298, 0.5783, 0.9295, 0.5803, 0.9341, 0.5872, 0.9383, 0.5783, 0.9295, 0.5885, 0.9298, 0.5872, 0.9384, 0.5803, 0.9342, 0.5742, 0.9355, 0.5724, 0.9297, 0.5783, 0.9295, 0.5803, 0.9342, 0.5784, 0.9421, 0.5742, 0.9355, 0.5803, 0.9342, 0.5872, 0.9384, 0.5724, 0.9298, 0.5742, 0.9355, 0.5803, 0.9341, 0.5783, 0.9295, 0.5742, 0.9172, 0.5713, 0.9236, 0.5773, 0.9247, 0.5817, 0.9205, 0.5605, 0.9254, 0.5618, 0.9194, 0.5668, 0.9214, 0.5668, 0.9276, 0.5649, 0.9139, 0.5618, 0.9196, 0.5668, 0.9216, 0.5696, 0.9155, 0.5606, 0.9255, 0.5596, 0.931, 0.5673, 0.934, 0.5669, 0.9276, 0.5579, 0.9368, 0.5594, 0.9309, 0.5672, 0.9339, 0.5683, 0.9409, 0.5596, 0.931, 0.5581, 0.9368, 0.5684, 0.9408, 0.5673, 0.934, 0.5618, 0.9196, 0.5606, 0.9255, 0.5669, 0.9276, 0.5668, 0.9216, 0.5618, 0.9194, 0.5649, 0.9137, 0.5697, 0.9154, 0.5668, 0.9214, 0.5594, 0.9309, 0.5605, 0.9254, 0.5668, 0.9276, 0.5672, 0.9339])
me_plane.materials.append(mat_chilipepper)
me_plane.use_remesh_fix_poles = True
me_plane.use_remesh_preserve_attributes = False
me_plane.use_mirror_vertex_groups = False
me_plane.update()
me_cylinder = bpy.data.meshes.new('Cylinder')
me_cylinder.from_pydata([(2.003e-16, -0.5987, -0.189), (-1.164e-16, 0.5987, -0.189), (0.07233, -0.5987, -0.1746), (0.07233, 0.5987, -0.1746), (0.1337, -0.5987, -0.1337), (0.1337, 0.5987, -0.1337), (0.1746, -0.5987, -0.07233), (0.1746, 0.5987, -0.07233), (0.189, -0.5987, 3.944e-08), (0.189, 0.5987, -2.291e-08), (0.1746, -0.5987, 0.07233), (0.1746, 0.5987, 0.07233), (0.1337, -0.5987, 0.1337), (0.1337, 0.5987, 0.1337), (0.07233, -0.5987, 0.1746), (0.07233, 0.5987, 0.1746), (2.854e-08, -0.5987, 0.189), (2.854e-08, 0.5987, 0.189), (1.394e-15, -0.4162, -0.189), (1.376e-15, -0.3503, -0.189), (0.07233, -0.3503, -0.1746), (0.07233, -0.4162, -0.1746), (0.1337, -0.3503, -0.1337), (0.1337, -0.4162, -0.1337), (0.1746, -0.3503, -0.07233), (0.1746, -0.4162, -0.07233), (0.189, -0.3503, -2.13e-09), (0.189, -0.4162, 1.865e-08), (0.1746, -0.3503, 0.07233), (0.1746, -0.4162, 0.07233), (0.1337, -0.3503, 0.1337), (0.1337, -0.4162, 0.1337), (0.07233, -0.3503, 0.1746), (0.07233, -0.4162, 0.1746), (2.854e-08, -0.3503, 0.189), (2.854e-08, -0.4162, 0.189), (0.07176, -0.3174, 0.2574), (0.07176, -0.3833, 0.2574), (0.0, -0.3174, 0.2718), (0.0, -0.3833, 0.2718), (0.0, -0.2744, -0.189), (0.0, -0.1779, -0.189), (0.07233, -0.1779, -0.1746), (0.07233, -0.2744, -0.1746), (0.1337, -0.1779, -0.1337), (0.1337, -0.2744, -0.1337), (0.1746, -0.1779, -0.07233), (0.1746, -0.2744, -0.07233), (0.189, -0.1779, -1.599e-08), (0.189, -0.2744, -9.058e-09), (0.1746, -0.1779, 0.07233), (0.1746, -0.2744, 0.07233), (0.1337, -0.1779, 0.1337), (0.1337, -0.2744, 0.1337), (0.07233, -0.1779, 0.1746), (0.07233, -0.2744, 0.1746), (2.98e-08, -0.1779, 0.189), (2.98e-08, -0.2744, 0.189), (0.0, -0.2098, -0.3818), (0.0, -0.1132, -0.3818), (0.06983, -0.1132, -0.3674), (0.06983, -0.2098, -0.3674), (0.1312, -0.1132, -0.3264), (0.1312, -0.2098, -0.3264), (0.0, 0.2874, -0.189), (0.0, 0.4292, -0.189), (0.07233, 0.4292, -0.1746), (0.07233, 0.2874, -0.1746), (0.1337, 0.4292, -0.1337), (0.1337, 0.2874, -0.1337), (0.1746, 0.4292, -0.07233), (0.1746, 0.2874, -0.07233), (0.189, 0.4292, -2.061e-08), (0.189, 0.2874, -1.83e-08), (0.1746, 0.4292, 0.07233), (0.1746, 0.2874, 0.07233), (0.1337, 0.4292, 0.1337), (0.1337, 0.2874, 0.1337), (0.07233, 0.4292, 0.1746), (0.07233, 0.2874, 0.1746), (0.0, 0.4292, 0.189), (0.0, 0.2874, 0.189), (0.0, 0.2874, -0.4396), (0.0, 0.4292, -0.4396), (0.1761, 0.4292, -0.4252), (0.1761, 0.2874, -0.4252), (0.2375, 0.4292, -0.3842), (0.2375, 0.2874, -0.3842), (0.0, 0.05013, -0.189), (0.0, 0.1385, -0.189), (0.07233, 0.1385, -0.1746), (0.07233, 0.05013, -0.1746), (0.1337, 0.1385, -0.1337), (0.1337, 0.05013, -0.1337), (0.1746, 0.1385, -0.07233), (0.1746, 0.05013, -0.07233), (0.189, 0.1385, -1.753e-08), (0.189, 0.05013, -1.676e-08), (0.1746, 0.1385, 0.07233), (0.1746, 0.05013, 0.07233), (0.1337, 0.1385, 0.1337), (0.1337, 0.05013, 0.1337), (0.07233, 0.1385, 0.1746), (0.07233, 0.05013, 0.1746), (0.0, 0.1385, 0.189), (0.0, 0.05013, 0.189), (0.0, 0.04959, -0.2669), (0.0, 0.1385, -0.2936), (0.0937, 0.1385, -0.2792), (0.0937, 0.04959, -0.2525), (0.0, 0.06213, -0.3285), (0.0, 0.1385, -0.3492), (0.1069, 0.1385, -0.3336), (0.1069, 0.06213, -0.3129), (0.0, 0.2874, -0.3016), (0.1929, 0.2874, -0.2462), (0.1929, 0.4292, -0.2462), (0.1316, 0.2874, -0.2872), (0.1316, 0.4292, -0.2872), (0.0, 0.4292, -0.3016), (0.0, 0.2874, -0.3586), (0.2136, 0.2874, -0.3033), (0.1523, 0.4292, -0.3442), (0.2136, 0.4292, -0.3033), (0.1523, 0.2874, -0.3442), (0.0, 0.4292, -0.3586)], [], [(65, 1, 3, 66), (66, 3, 5, 68), (68, 5, 7, 70), (70, 7, 9, 72), (72, 9, 11, 74), (74, 11, 13, 76), (76, 13, 15, 78), (78, 15, 17, 80), (14, 33, 35, 16), (32, 34, 38, 36), (12, 31, 33, 14), (31, 30, 32, 33), (10, 29, 31, 12), (29, 28, 30, 31), (8, 27, 29, 10), (27, 26, 28, 29), (6, 25, 27, 8), (25, 24, 26, 27), (4, 23, 25, 6), (23, 22, 24, 25), (2, 21, 23, 4), (21, 20, 22, 23), (0, 18, 21, 2), (18, 19, 20, 21), (37, 36, 38, 39), (102, 79, 81, 104), (33, 32, 36, 37), (35, 33, 37, 39), (32, 55, 57, 34), (55, 54, 56, 57), (30, 53, 55, 32), (53, 52, 54, 55), (28, 51, 53, 30), (51, 50, 52, 53), (26, 49, 51, 28), (49, 48, 50, 51), (24, 47, 49, 26), (47, 46, 48, 49), (22, 45, 47, 24), (45, 44, 46, 47), (20, 43, 45, 22), (79, 78, 80, 81), (19, 40, 43, 20), (44, 45, 63, 62), (61, 60, 62, 63), (58, 59, 60, 61), (43, 40, 58, 61), (45, 43, 61, 63), (41, 42, 60, 59), (42, 44, 62, 60), (100, 77, 79, 102), (77, 76, 78, 79), (98, 75, 77, 100), (75, 74, 76, 77), (96, 73, 75, 98), (73, 72, 74, 75), (94, 71, 73, 96), (71, 70, 72, 73), (92, 69, 71, 94), (69, 68, 70, 71), (90, 67, 69, 92), (124, 120, 82, 85), (89, 64, 67, 90), (123, 121, 87, 86), (85, 84, 86, 87), (82, 83, 84, 85), (121, 124, 85, 87), (125, 122, 84, 83), (122, 123, 86, 84), (41, 88, 91, 42), (91, 88, 106, 109), (42, 91, 93, 44), (91, 90, 92, 93), (44, 93, 95, 46), (93, 92, 94, 95), (46, 95, 97, 48), (95, 94, 96, 97), (48, 97, 99, 50), (97, 96, 98, 99), (50, 99, 101, 52), (99, 98, 100, 101), (52, 101, 103, 54), (101, 100, 102, 103), (54, 103, 105, 56), (103, 102, 104, 105), (90, 91, 109, 108), (89, 90, 108, 107), (110, 111, 112, 113), (108, 109, 113, 112), (109, 106, 110, 113), (66, 68, 116, 118), (65, 66, 118, 119), (69, 67, 117, 115), (68, 69, 115, 116), (67, 64, 114, 117), (118, 116, 123, 122), (119, 118, 122, 125), (115, 117, 124, 121), (116, 115, 121, 123), (108, 117, 114, 107), (108, 112, 124, 117), (112, 111, 120, 124)])
_uv = me_cylinder.uv_layers.new(name='UVMap')
_uv.uv.foreach_set('vector', [1.0, 0.9815, 1.0, 1.0, 0.9375, 1.0, 0.9375, 0.9815, 0.9375, 0.9815, 0.9375, 1.0, 0.875, 1.0, 0.875, 0.9815, 0.875, 0.9815, 0.875, 1.0, 0.8125, 1.0, 0.8125, 0.9815, 0.8125, 0.9815, 0.8125, 1.0, 0.75, 1.0, 0.75, 0.9815, 0.75, 0.9815, 0.75, 1.0, 0.6875, 1.0, 0.6875, 0.9815, 0.6875, 0.9815, 0.6875, 1.0, 0.625, 1.0, 0.625, 0.9815, 0.625, 0.9815, 0.625, 1.0, 0.5625, 1.0, 0.5625, 0.9815, 0.5625, 0.9815, 0.5625, 1.0, 0.5, 1.0, 0.5, 0.9815, 0.5625, 0.5, 0.5625, 0.6667, 0.5, 0.6667, 0.5, 0.5, 0.5625, 0.8333, 0.5, 0.8333, 0.5, 0.8333, 0.5625, 0.8333, 0.625, 0.5, 0.625, 0.6667, 0.5625, 0.6667, 0.5625, 0.5, 0.625, 0.6667, 0.625, 0.8333, 0.5625, 0.8333, 0.5625, 0.6667, 0.6875, 0.5, 0.6875, 0.6667, 0.625, 0.6667, 0.625, 0.5, 0.6875, 0.6667, 0.6875, 0.8333, 0.625, 0.8333, 0.625, 0.6667, 0.75, 0.5, 0.75, 0.6667, 0.6875, 0.6667, 0.6875, 0.5, 0.75, 0.6667, 0.75, 0.8333, 0.6875, 0.8333, 0.6875, 0.6667, 0.8125, 0.5, 0.8125, 0.6667, 0.75, 0.6667, 0.75, 0.5, 0.8125, 0.6667, 0.8125, 0.8333, 0.75, 0.8333, 0.75, 0.6667, 0.875, 0.5, 0.875, 0.6667, 0.8125, 0.6667, 0.8125, 0.5, 0.875, 0.6667, 0.875, 0.8333, 0.8125, 0.8333, 0.8125, 0.6667, 0.9375, 0.5, 0.9375, 0.6667, 0.875, 0.6667, 0.875, 0.5, 0.9375, 0.6667, 0.9375, 0.8333, 0.875, 0.8333, 0.875, 0.6667, 1.0, 0.5, 1.0, 0.6667, 0.9375, 0.6667, 0.9375, 0.5, 1.0, 0.6667, 1.0, 0.8333, 0.9375, 0.8333, 0.9375, 0.6667, 0.5625, 0.6667, 0.5625, 0.8333, 0.5, 0.8333, 0.5, 0.6667, 0.5625, 0.9568, 0.5625, 0.963, 0.5, 0.963, 0.5, 0.9568, 0.5625, 0.6667, 0.5625, 0.8333, 0.5625, 0.8333, 0.5625, 0.6667, 0.5, 0.6667, 0.5625, 0.6667, 0.5625, 0.6667, 0.5, 0.6667, 0.5625, 0.8333, 0.5625, 0.8889, 0.5, 0.8889, 0.5, 0.8333, 0.5625, 0.8889, 0.5625, 0.9444, 0.5, 0.9444, 0.5, 0.8889, 0.625, 0.8333, 0.625, 0.8889, 0.5625, 0.8889, 0.5625, 0.8333, 0.625, 0.8889, 0.625, 0.9444, 0.5625, 0.9444, 0.5625, 0.8889, 0.6875, 0.8333, 0.6875, 0.8889, 0.625, 0.8889, 0.625, 0.8333, 0.6875, 0.8889, 0.6875, 0.9444, 0.625, 0.9444, 0.625, 0.8889, 0.75, 0.8333, 0.75, 0.8889, 0.6875, 0.8889, 0.6875, 0.8333, 0.75, 0.8889, 0.75, 0.9444, 0.6875, 0.9444, 0.6875, 0.8889, 0.8125, 0.8333, 0.8125, 0.8889, 0.75, 0.8889, 0.75, 0.8333, 0.8125, 0.8889, 0.8125, 0.9444, 0.75, 0.9444, 0.75, 0.8889, 0.875, 0.8333, 0.875, 0.8889, 0.8125, 0.8889, 0.8125, 0.8333, 0.875, 0.8889, 0.875, 0.9444, 0.8125, 0.9444, 0.8125, 0.8889, 0.9375, 0.8333, 0.9375, 0.8889, 0.875, 0.8889, 0.875, 0.8333, 0.5625, 0.963, 0.5625, 0.9815, 0.5, 0.9815, 0.5, 0.963, 1.0, 0.8333, 1.0, 0.8889, 0.9375, 0.8889, 0.9375, 0.8333, 0.875, 0.9444, 0.875, 0.8889, 0.875, 0.8889, 0.875, 0.9444, 0.9375, 0.8889, 0.9375, 0.9444, 0.875, 0.9444, 0.875, 0.8889, 1.0, 0.8889, 1.0, 0.9444, 0.9375, 0.9444, 0.9375, 0.8889, 0.9375, 0.8889, 1.0, 0.8889, 1.0, 0.8889, 0.9375, 0.8889, 0.875, 0.8889, 0.9375, 0.8889, 0.9375, 0.8889, 0.875, 0.8889, 1.0, 0.9444, 0.9375, 0.9444, 0.9375, 0.9444, 1.0, 0.9444, 0.9375, 0.9444, 0.875, 0.9444, 0.875, 0.9444, 0.9375, 0.9444, 0.625, 0.9568, 0.625, 0.963, 0.5625, 0.963, 0.5625, 0.9568, 0.625, 0.963, 0.625, 0.9815, 0.5625, 0.9815, 0.5625, 0.963, 0.6875, 0.9568, 0.6875, 0.963, 0.625, 0.963, 0.625, 0.9568, 0.6875, 0.963, 0.6875, 0.9815, 0.625, 0.9815, 0.625, 0.963, 0.75, 0.9568, 0.75, 0.963, 0.6875, 0.963, 0.6875, 0.9568, 0.75, 0.963, 0.75, 0.9815, 0.6875, 0.9815, 0.6875, 0.963, 0.8125, 0.9568, 0.8125, 0.963, 0.75, 0.963, 0.75, 0.9568, 0.8125, 0.963, 0.8125, 0.9815, 0.75, 0.9815, 0.75, 0.963, 0.875, 0.9568, 0.875, 0.963, 0.8125, 0.963, 0.8125, 0.9568, 0.875, 0.963, 0.875, 0.9815, 0.8125, 0.9815, 0.8125, 0.963, 0.9375, 0.9568, 0.9375, 0.963, 0.875, 0.963, 0.875, 0.9568, 0.9375, 0.963, 1.0, 0.963, 1.0, 0.963, 0.9375, 0.963, 1.0, 0.9568, 1.0, 0.963, 0.9375, 0.963, 0.9375, 0.9568, 0.875, 0.9815, 0.875, 0.963, 0.875, 0.963, 0.875, 0.9815, 0.9375, 0.963, 0.9375, 0.9815, 0.875, 0.9815, 0.875, 0.963, 1.0, 0.963, 1.0, 0.9815, 0.9375, 0.9815, 0.9375, 0.963, 0.875, 0.963, 0.9375, 0.963, 0.9375, 0.963, 0.875, 0.963, 1.0, 0.9815, 0.9375, 0.9815, 0.9375, 0.9815, 1.0, 0.9815, 0.9375, 0.9815, 0.875, 0.9815, 0.875, 0.9815, 0.9375, 0.9815, 1.0, 0.9444, 1.0, 0.9506, 0.9375, 0.9506, 0.9375, 0.9444, 0.9375, 0.9506, 1.0, 0.9506, 1.0, 0.9506, 0.9375, 0.9506, 0.9375, 0.9444, 0.9375, 0.9506, 0.875, 0.9506, 0.875, 0.9444, 0.9375, 0.9506, 0.9375, 0.9568, 0.875, 0.9568, 0.875, 0.9506, 0.875, 0.9444, 0.875, 0.9506, 0.8125, 0.9506, 0.8125, 0.9444, 0.875, 0.9506, 0.875, 0.9568, 0.8125, 0.9568, 0.8125, 0.9506, 0.8125, 0.9444, 0.8125, 0.9506, 0.75, 0.9506, 0.75, 0.9444, 0.8125, 0.9506, 0.8125, 0.9568, 0.75, 0.9568, 0.75, 0.9506, 0.75, 0.9444, 0.75, 0.9506, 0.6875, 0.9506, 0.6875, 0.9444, 0.75, 0.9506, 0.75, 0.9568, 0.6875, 0.9568, 0.6875, 0.9506, 0.6875, 0.9444, 0.6875, 0.9506, 0.625, 0.9506, 0.625, 0.9444, 0.6875, 0.9506, 0.6875, 0.9568, 0.625, 0.9568, 0.625, 0.9506, 0.625, 0.9444, 0.625, 0.9506, 0.5625, 0.9506, 0.5625, 0.9444, 0.625, 0.9506, 0.625, 0.9568, 0.5625, 0.9568, 0.5625, 0.9506, 0.5625, 0.9444, 0.5625, 0.9506, 0.5, 0.9506, 0.5, 0.9444, 0.5625, 0.9506, 0.5625, 0.9568, 0.5, 0.9568, 0.5, 0.9506, 0.9375, 0.9568, 0.9375, 0.9506, 0.9375, 0.9506, 0.9375, 0.9568, 1.0, 0.9568, 0.9375, 0.9568, 0.9375, 0.9568, 1.0, 0.9568, 1.0, 0.9506, 1.0, 0.9568, 0.9375, 0.9568, 0.9375, 0.9506, 0.9375, 0.9568, 0.9375, 0.9506, 0.9375, 0.9506, 0.9375, 0.9568, 0.9375, 0.9506, 1.0, 0.9506, 1.0, 0.9506, 0.9375, 0.9506, 0.9375, 0.9815, 0.875, 0.9815, 0.875, 0.9815, 0.9375, 0.9815, 1.0, 0.9815, 0.9375, 0.9815, 0.9375, 0.9815, 1.0, 0.9815, 0.875, 0.963, 0.9375, 0.963, 0.9375, 0.963, 0.875, 0.963, 0.875, 0.9815, 0.875, 0.963, 0.875, 0.963, 0.875, 0.9815, 0.9375, 0.963, 1.0, 0.963, 1.0, 0.963, 0.9375, 0.963, 0.9375, 0.9815, 0.875, 0.9815, 0.875, 0.9815, 0.9375, 0.9815, 1.0, 0.9815, 0.9375, 0.9815, 0.9375, 0.9815, 1.0, 0.9815, 0.875, 0.963, 0.9375, 0.963, 0.9375, 0.963, 0.875, 0.963, 0.875, 0.9815, 0.875, 0.963, 0.875, 0.963, 0.875, 0.9815, 0.9375, 0.9568, 0.9375, 0.963, 1.0, 0.963, 1.0, 0.9568, 0.9375, 0.9568, 0.9375, 0.9568, 0.9375, 0.963, 0.9375, 0.963, 0.9375, 0.9568, 1.0, 0.9568, 1.0, 0.963, 0.9375, 0.963])
me_cylinder.use_remesh_fix_poles = True
me_cylinder.use_remesh_preserve_attributes = False
me_cylinder.use_mirror_vertex_groups = False
me_cylinder.update()

# ---- objects
ob_plane = bpy.data.objects.new('Plane', me_plane)
ob_cylinder = bpy.data.objects.new('Cylinder', me_cylinder)

# ---- transforms, parenting, visibility, modifiers, constraints
ob_plane.location = (0.0, 0.0, 0.0)
ob_plane.lineart.crease_threshold = 0.0
ob_cylinder.location = (0.0, -1.554, 0.0)
ob_cylinder.lineart.crease_threshold = 0.0
_m = ob_cylinder.modifiers.new('Mirror', 'MIRROR')
_m.use_clip = True

# ---- collection membership
col_collection.objects.link(ob_plane)
col_collection.objects.link(ob_cylinder)

# ---- scene / render settings (as saved in the file)
scene.frame_start = 1; scene.frame_end = 250; scene.frame_set(1)
scene.render.engine = 'BLENDER_EEVEE_NEXT'
scene.render.image_settings.file_format = 'FFMPEG'
scene.render.image_settings.color_mode = 'RGB'
scene.render.fps = 3
scene.render.fps_base = 0.1
scene.cycles.use_denoising = False
scene.cycles.samples = 128
scene.cycles.sampling_pattern = 'TABULATED_SOBOL'
scene.cycles.use_adaptive_sampling = False
scene.cycles.use_light_tree = False
scene.view_settings.view_transform = 'Filmic'
bpy.context.view_layer.update()

# ---- added for rendering (the .blend has no active camera and no usable light): camera, sun
cam_auto = bpy.data.cameras.new('AutoCamera')
cam_auto.lens = 50.0
cam_auto.sensor_width = 36.0
cam_auto.clip_end = 1000.0
ob_auto_camera = bpy.data.objects.new('AutoCamera', cam_auto)
scene.collection.objects.link(ob_auto_camera)
ob_auto_camera.location = (5.0049, -6.76004, 3.93759)
ob_auto_camera.rotation_euler = (1.09748, -7.21219e-08, 0.694738)
scene.camera = ob_auto_camera
light_auto_sun = bpy.data.lights.new('AutoSun', 'SUN')
light_auto_sun.energy = 3.0
light_auto_sun.angle = 0.0523599
ob_auto_sun = bpy.data.objects.new('AutoSun', light_auto_sun)
scene.collection.objects.link(ob_auto_sun)
ob_auto_sun.rotation_euler = (0.872665, 0.174533, 0.523599)
bpy.context.view_layer.update()
